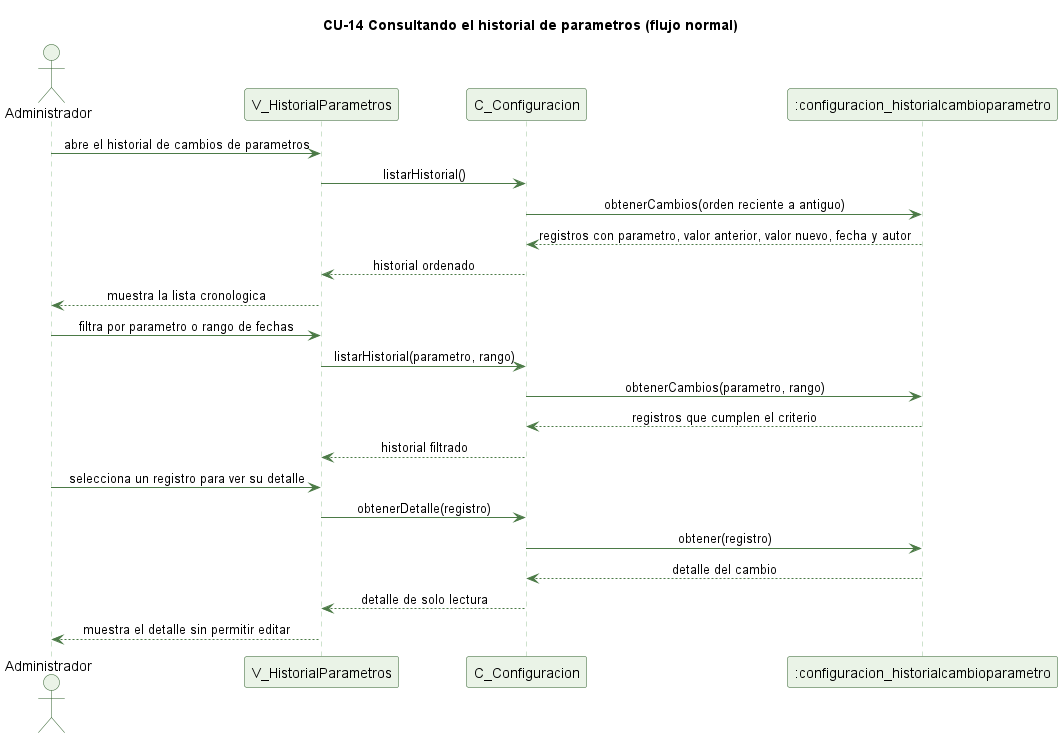

The diagram above was rendered by PlantUML. Its source (embedded in the PNG):
@startuml cu14-historial-parametros-normal
' CU-14 Consultando el historial de cambios de parametros - flujo normal
skinparam backgroundColor #FFFFFF
skinparam shadowing false
skinparam defaultFontName Helvetica
skinparam sequenceMessageAlign center
skinparam ParticipantBackgroundColor #EAF3E7
skinparam ParticipantBorderColor #2E5E2A
skinparam ActorBackgroundColor #EAF3E7
skinparam ActorBorderColor #2E5E2A
skinparam sequenceLifeLineBorderColor #9CC49A
skinparam ArrowColor #4B7A46

title CU-14 Consultando el historial de parametros (flujo normal)

actor Administrador
participant "V_HistorialParametros" as V
participant "C_Configuracion" as C
participant ":configuracion_historialcambioparametro" as H

Administrador -> V : abre el historial de cambios de parametros
V -> C : listarHistorial()
C -> H : obtenerCambios(orden reciente a antiguo)
H --> C : registros con parametro, valor anterior, valor nuevo, fecha y autor
C --> V : historial ordenado
V --> Administrador : muestra la lista cronologica
Administrador -> V : filtra por parametro o rango de fechas
V -> C : listarHistorial(parametro, rango)
C -> H : obtenerCambios(parametro, rango)
H --> C : registros que cumplen el criterio
C --> V : historial filtrado
Administrador -> V : selecciona un registro para ver su detalle
V -> C : obtenerDetalle(registro)
C -> H : obtener(registro)
H --> C : detalle del cambio
C --> V : detalle de solo lectura
V --> Administrador : muestra el detalle sin permitir editar

@enduml